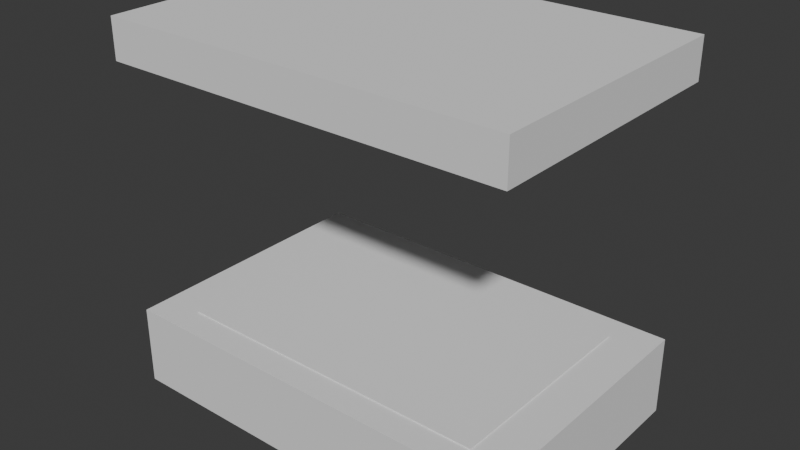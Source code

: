 # Source: untitled.blend  (saved by Blender 4.3.34; exported with 4.5.12 LTS)
import bpy
from mathutils import Matrix  # noqa: F401  (used for matrix-valued properties, if any)

bpy.ops.wm.read_factory_settings(use_empty=True)
scene = bpy.context.scene
scene.name = 'Scene'

# ---- collections
col_collection = bpy.data.collections.new('Collection'); scene.collection.children.link(col_collection)

# ---- world
world_world = bpy.data.worlds.new('World'); scene.world = world_world
world_world.use_nodes = True; world_world.node_tree.nodes.clear()
_N = world_world.node_tree.nodes; _L = world_world.node_tree.links
n0 = _N.new('ShaderNodeOutputWorld'); n0.name = 'World Output'; n0.location = (300, 300)
n1 = _N.new('ShaderNodeBackground'); n1.name = 'Background'; n1.location = (10, 300)
n1.inputs[0].default_value = (0.05088, 0.05088, 0.05088, 1.0)
_L.new(n1.outputs[0], n0.inputs[0])
n0.is_active_output = True
world_world.color = (0.05088, 0.05088, 0.05088)
world_world.sun_shadow_jitter_overblur = 0.0

# ---- meshes
me_cube_003 = bpy.data.meshes.new('Cube.003')
me_cube_003.from_pydata([(-1.0, -1.0, -1.0), (-1.0, -1.0, 1.0), (-1.0, 1.0, -1.0), (-1.0, 1.0, 1.0), (1.0, -1.0, -1.0), (1.0, -1.0, 1.0), (1.0, 1.0, -1.0), (1.0, 1.0, 1.0)], [], [(0, 1, 3, 2), (2, 3, 7, 6), (6, 7, 5, 4), (4, 5, 1, 0), (2, 6, 4, 0), (7, 3, 1, 5)])
_uv = me_cube_003.uv_layers.new(name='UVMap')
_uv.uv.foreach_set('vector', [0.375, 0.0, 0.625, 0.0, 0.625, 0.25, 0.375, 0.25, 0.375, 0.25, 0.625, 0.25, 0.625, 0.5, 0.375, 0.5, 0.375, 0.5, 0.625, 0.5, 0.625, 0.75, 0.375, 0.75, 0.375, 0.75, 0.625, 0.75, 0.625, 1.0, 0.375, 1.0, 0.125, 0.5, 0.375, 0.5, 0.375, 0.75, 0.125, 0.75, 0.625, 0.5, 0.875, 0.5, 0.875, 0.75, 0.625, 0.75])
me_cube_003.update()
me_cube_009 = bpy.data.meshes.new('Cube.009')
me_cube_009.from_pydata([(-1.0, -1.0, -1.0), (-0.7941, -0.7897, 0.05568), (-1.0, -1.0, 1.0), (-1.0, 1.0, -1.0), (-0.7941, 0.7897, 0.05568), (-1.0, 1.0, 1.0), (1.0, -1.0, -1.0), (0.7941, -0.7897, 0.05568), (1.0, -1.0, 1.0), (1.0, 1.0, -1.0), (0.7941, 0.7897, 0.05568), (1.0, 1.0, 1.0), (-0.7941, -0.7897, 1.0), (-0.7941, 0.7897, 1.0), (0.7941, -0.7897, 1.0), (0.7941, 0.7897, 1.0), (-0.7941, -0.7897, -0.4163), (-0.7941, 0.7897, -0.4163), (0.7941, 0.7897, -0.4163), (0.7941, -0.7897, -0.4163), (-1.0, 0.1471, 0.7817), (-1.0, -0.1471, 0.7817), (-1.0, -0.1471, -0.2183), (-1.0, 0.1471, -0.2183), (-0.7941, 0.1471, 0.05568), (-0.7941, -0.1471, 0.05568), (-0.7941, -0.1471, 0.7817), (-0.7941, 0.1471, 0.7817), (-0.7941, -0.1471, -0.2183), (-0.7941, 0.1471, -0.2183)], [], [(20, 5, 3, 0, 2, 21, 22, 23), (21, 2, 5, 20), (3, 5, 11, 9), (9, 11, 8, 6), (6, 8, 2, 0), (3, 9, 6, 0), (14, 8, 11, 15), (13, 15, 11, 5, 2, 8, 14, 12), (4, 13, 12, 1, 25, 26, 27, 24), (13, 4, 10, 15), (10, 7, 14, 15), (7, 1, 12, 14), (10, 4, 17, 18), (17, 16, 19, 18), (1, 16, 17, 4, 24, 29, 28, 25), (1, 7, 19, 16), (7, 10, 18, 19), (20, 23, 29, 24, 27), (21, 26, 25, 28, 22), (23, 22, 28, 29), (20, 27, 26, 21)])
_uv = me_cube_009.uv_layers.new(name='UVMap')
_uv.uv.foreach_set('vector', [0.5977, 0.1434, 0.625, 0.25, 0.375, 0.25, 0.375, 0.0, 0.625, 0.0, 0.5977, 0.1066, 0.4727, 0.1066, 0.4727, 0.1434, 0.5977, 0.1066, 0.625, 0.0, 0.625, 0.25, 0.5977, 0.1434, 0.375, 0.25, 0.625, 0.25, 0.625, 0.5, 0.375, 0.5, 0.375, 0.5, 0.625, 0.5, 0.625, 0.75, 0.375, 0.75, 0.375, 0.75, 0.625, 0.75, 0.625, 1.0, 0.375, 1.0, 0.125, 0.5, 0.375, 0.5, 0.375, 0.75, 0.125, 0.75, 0.6507, 0.7237, 0.625, 0.75, 0.625, 0.5, 0.6507, 0.5263, 0.8493, 0.5263, 0.6507, 0.5263, 0.625, 0.5, 0.875, 0.5, 0.875, 0.75, 0.625, 0.75, 0.6507, 0.7237, 0.8493, 0.7237, 0.375, 0.25, 0.6235, 0.25, 0.6235, 0.0, 0.375, 0.0, 0.375, 0.1017, 0.566, 0.1017, 0.566, 0.1483, 0.375, 0.1483, 0.6235, 0.25, 0.375, 0.25, 0.375, 0.5, 0.6235, 0.5, 0.375, 0.5, 0.375, 0.75, 0.6235, 0.75, 0.6235, 0.5, 0.375, 0.75, 0.375, 1.0, 0.6235, 1.0, 0.6235, 0.75, 0.375, 0.5, 0.375, 0.25, 0.375, 0.25, 0.375, 0.5, 0.125, 0.5, 0.125, 0.75, 0.375, 0.75, 0.375, 0.5, 0.375, 0.0, 0.375, 0.0, 0.375, 0.25, 0.375, 0.25, 0.375, 0.1483, 0.375, 0.1483, 0.375, 0.1017, 0.375, 0.1017, 0.375, 1.0, 0.375, 0.75, 0.375, 0.75, 0.375, 1.0, 0.375, 0.75, 0.375, 0.5, 0.375, 0.5, 0.375, 0.75, 0.625, 0.3044, 0.375, 0.3044, 0.375, 0.4356, 0.4435, 0.4356, 0.625, 0.4356, 0.625, 0.9456, 0.625, 0.8144, 0.4435, 0.8144, 0.375, 0.8144, 0.375, 0.9456, 0.1794, 0.5, 0.1794, 0.75, 0.3106, 0.75, 0.3106, 0.5, 0.8206, 0.5, 0.6894, 0.5, 0.6894, 0.75, 0.8206, 0.75])
me_cube_009.update()
me_cube_011 = bpy.data.meshes.new('Cube.011')
me_cube_011.from_pydata([(-1.0, -1.0, -1.0), (-1.0, -1.0, 1.0), (-1.0, 1.0, -1.0), (-1.0, 1.0, 1.0), (1.0, -1.0, -1.0), (1.0, -1.0, 1.0), (1.0, 1.0, -1.0), (1.0, 1.0, 1.0)], [], [(0, 1, 3, 2), (2, 3, 7, 6), (6, 7, 5, 4), (4, 5, 1, 0), (2, 6, 4, 0), (7, 3, 1, 5)])
_uv = me_cube_011.uv_layers.new(name='UVMap')
_uv.uv.foreach_set('vector', [0.375, 0.0, 0.625, 0.0, 0.625, 0.25, 0.375, 0.25, 0.375, 0.25, 0.625, 0.25, 0.625, 0.5, 0.375, 0.5, 0.375, 0.5, 0.625, 0.5, 0.625, 0.75, 0.375, 0.75, 0.375, 0.75, 0.625, 0.75, 0.625, 1.0, 0.375, 1.0, 0.125, 0.5, 0.375, 0.5, 0.375, 0.75, 0.125, 0.75, 0.625, 0.5, 0.875, 0.5, 0.875, 0.75, 0.625, 0.75])
me_cube_011.update()

# ---- objects
ob_circuit = bpy.data.objects.new('circuit', me_cube_003)
ob_cube = bpy.data.objects.new('Cube', me_cube_009)
ob_cube_001 = bpy.data.objects.new('Cube.001', me_cube_011)

# ---- transforms, parenting, visibility, modifiers, constraints
ob_circuit.location = (0.0, 0.0, -1.967)
ob_circuit.scale = (81.0, 53.7, 9.5)
ob_cube.location = (0.0, 0.0, -13.11)
ob_cube.scale = (102.0, 68.0, 20.0)
ob_cube_001.location = (0.0, 0.0, 141.8)
ob_cube_001.scale = (102.0, 68.0, 10.0)

# ---- collection membership
col_collection.objects.link(ob_circuit)
col_collection.objects.link(ob_cube)
col_collection.objects.link(ob_cube_001)

# ---- scene / render settings (as saved in the file)
scene.frame_start = 1; scene.frame_end = 250; scene.frame_set(0)
scene.render.engine = 'BLENDER_EEVEE_NEXT'
scene.unit_settings.scale_length = 0.001
bpy.context.view_layer.update()

# ---- added for rendering (the .blend has no active camera and no usable light): camera, sun
cam_auto = bpy.data.cameras.new('AutoCamera')
cam_auto.lens = 50.0
cam_auto.sensor_width = 36.0
cam_auto.clip_end = 4986.43
ob_auto_camera = bpy.data.objects.new('AutoCamera', cam_auto)
scene.collection.objects.link(ob_auto_camera)
ob_auto_camera.location = (284.128, -340.954, 286.65)
ob_auto_camera.rotation_euler = (1.09748, -7.21219e-08, 0.694738)
scene.camera = ob_auto_camera
light_auto_sun = bpy.data.lights.new('AutoSun', 'SUN')
light_auto_sun.energy = 3.0
light_auto_sun.angle = 0.0523599
ob_auto_sun = bpy.data.objects.new('AutoSun', light_auto_sun)
scene.collection.objects.link(ob_auto_sun)
ob_auto_sun.rotation_euler = (0.872665, 0.174533, 0.523599)
bpy.context.view_layer.update()
